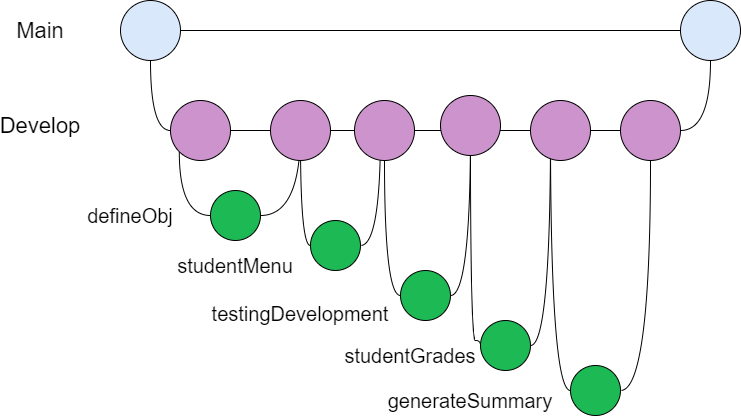

The diagram above was exported from draw.io. Its source (the exported page's mxGraphModel, read from the mxfile embedded in the PNG):
<mxGraphModel dx="782" dy="482" grid="1" gridSize="10" guides="1" tooltips="1" connect="1" arrows="1" fold="1" page="1" pageScale="1" pageWidth="827" pageHeight="1169" math="0" shadow="0">
  <root>
    <mxCell id="0" />
    <mxCell id="1" parent="0" />
    <mxCell id="1wxpULPBlE9sbWNUiB5e-5" style="edgeStyle=orthogonalEdgeStyle;rounded=0;orthogonalLoop=1;jettySize=auto;html=1;exitX=1;exitY=0.5;exitDx=0;exitDy=0;entryX=0;entryY=0.5;entryDx=0;entryDy=0;endArrow=none;endFill=0;" edge="1" parent="1" source="1wxpULPBlE9sbWNUiB5e-1" target="1wxpULPBlE9sbWNUiB5e-3">
      <mxGeometry relative="1" as="geometry" />
    </mxCell>
    <mxCell id="1wxpULPBlE9sbWNUiB5e-6" style="edgeStyle=orthogonalEdgeStyle;rounded=0;orthogonalLoop=1;jettySize=auto;html=1;exitX=0.5;exitY=1;exitDx=0;exitDy=0;entryX=0;entryY=0.5;entryDx=0;entryDy=0;endArrow=none;endFill=0;curved=1;" edge="1" parent="1" source="1wxpULPBlE9sbWNUiB5e-1" target="1wxpULPBlE9sbWNUiB5e-4">
      <mxGeometry relative="1" as="geometry" />
    </mxCell>
    <mxCell id="1wxpULPBlE9sbWNUiB5e-1" value="" style="ellipse;whiteSpace=wrap;html=1;aspect=fixed;fillColor=#dae8fc;" vertex="1" parent="1">
      <mxGeometry x="150" y="190" width="60" height="60" as="geometry" />
    </mxCell>
    <mxCell id="1wxpULPBlE9sbWNUiB5e-3" value="" style="ellipse;whiteSpace=wrap;html=1;aspect=fixed;fillColor=#dae8fc;" vertex="1" parent="1">
      <mxGeometry x="710" y="190" width="60" height="60" as="geometry" />
    </mxCell>
    <mxCell id="1wxpULPBlE9sbWNUiB5e-12" style="edgeStyle=orthogonalEdgeStyle;curved=1;rounded=0;orthogonalLoop=1;jettySize=auto;html=1;exitX=1;exitY=0.5;exitDx=0;exitDy=0;entryX=0;entryY=0.5;entryDx=0;entryDy=0;endArrow=none;endFill=0;startArrow=none;" edge="1" parent="1" source="1wxpULPBlE9sbWNUiB5e-67" target="1wxpULPBlE9sbWNUiB5e-11">
      <mxGeometry relative="1" as="geometry">
        <mxPoint x="290" y="320" as="targetPoint" />
      </mxGeometry>
    </mxCell>
    <mxCell id="1wxpULPBlE9sbWNUiB5e-28" style="edgeStyle=orthogonalEdgeStyle;curved=1;rounded=0;orthogonalLoop=1;jettySize=auto;html=1;exitX=0;exitY=1;exitDx=0;exitDy=0;entryX=0;entryY=0.5;entryDx=0;entryDy=0;fontFamily=Helvetica;endArrow=none;endFill=0;strokeColor=#000000;" edge="1" parent="1" source="1wxpULPBlE9sbWNUiB5e-4" target="1wxpULPBlE9sbWNUiB5e-15">
      <mxGeometry relative="1" as="geometry" />
    </mxCell>
    <mxCell id="1wxpULPBlE9sbWNUiB5e-4" value="" style="ellipse;whiteSpace=wrap;html=1;aspect=fixed;fillColor=#CC93CC;" vertex="1" parent="1">
      <mxGeometry x="200" y="290" width="60" height="60" as="geometry" />
    </mxCell>
    <mxCell id="1wxpULPBlE9sbWNUiB5e-18" style="edgeStyle=orthogonalEdgeStyle;curved=1;rounded=0;orthogonalLoop=1;jettySize=auto;html=1;exitX=1;exitY=0.5;exitDx=0;exitDy=0;entryX=0.5;entryY=1;entryDx=0;entryDy=0;endArrow=none;endFill=0;strokeColor=#000000;" edge="1" parent="1" source="1wxpULPBlE9sbWNUiB5e-11" target="1wxpULPBlE9sbWNUiB5e-3">
      <mxGeometry relative="1" as="geometry" />
    </mxCell>
    <mxCell id="1wxpULPBlE9sbWNUiB5e-11" value="" style="ellipse;whiteSpace=wrap;html=1;aspect=fixed;fillColor=#CC93CC;" vertex="1" parent="1">
      <mxGeometry x="650" y="290" width="60" height="60" as="geometry" />
    </mxCell>
    <mxCell id="1wxpULPBlE9sbWNUiB5e-41" style="edgeStyle=orthogonalEdgeStyle;curved=1;rounded=0;orthogonalLoop=1;jettySize=auto;html=1;exitX=1;exitY=0.5;exitDx=0;exitDy=0;fontFamily=Helvetica;endArrow=none;endFill=0;strokeColor=#000000;" edge="1" parent="1" source="1wxpULPBlE9sbWNUiB5e-15">
      <mxGeometry relative="1" as="geometry">
        <mxPoint x="330" y="320" as="targetPoint" />
      </mxGeometry>
    </mxCell>
    <mxCell id="1wxpULPBlE9sbWNUiB5e-15" value="" style="ellipse;whiteSpace=wrap;html=1;aspect=fixed;fillColor=#1DB954;" vertex="1" parent="1">
      <mxGeometry x="240" y="380" width="50" height="50" as="geometry" />
    </mxCell>
    <mxCell id="1wxpULPBlE9sbWNUiB5e-19" value="&lt;font style=&quot;font-size: 22px&quot;&gt;&lt;span style=&quot;font-weight: normal&quot;&gt;Main&lt;/span&gt;&lt;/font&gt;" style="text;html=1;strokeColor=none;fillColor=none;align=center;verticalAlign=middle;whiteSpace=wrap;rounded=0;fontFamily=Helvetica;fontStyle=1" vertex="1" parent="1">
      <mxGeometry x="30" y="205" width="80" height="30" as="geometry" />
    </mxCell>
    <mxCell id="1wxpULPBlE9sbWNUiB5e-20" value="&lt;font style=&quot;font-size: 22px&quot;&gt;&lt;span style=&quot;font-weight: normal&quot;&gt;Develop&lt;/span&gt;&lt;/font&gt;" style="text;html=1;strokeColor=none;fillColor=none;align=center;verticalAlign=middle;whiteSpace=wrap;rounded=0;fontFamily=Helvetica;fontStyle=1" vertex="1" parent="1">
      <mxGeometry x="30" y="300" width="80" height="30" as="geometry" />
    </mxCell>
    <mxCell id="1wxpULPBlE9sbWNUiB5e-21" value="&lt;font size=&quot;1&quot;&gt;&lt;span style=&quot;font-weight: normal ; font-size: 20px&quot;&gt;defineObj&lt;/span&gt;&lt;/font&gt;" style="text;html=1;strokeColor=none;align=center;verticalAlign=middle;whiteSpace=wrap;rounded=0;fontFamily=Helvetica;fontStyle=1;" vertex="1" parent="1">
      <mxGeometry x="120" y="390" width="80" height="30" as="geometry" />
    </mxCell>
    <mxCell id="1wxpULPBlE9sbWNUiB5e-26" value="&lt;font size=&quot;1&quot;&gt;&lt;span style=&quot;font-weight: normal ; font-size: 20px&quot;&gt;studentMenu&lt;/span&gt;&lt;/font&gt;" style="text;html=1;strokeColor=none;align=center;verticalAlign=middle;whiteSpace=wrap;rounded=0;fontFamily=Helvetica;fontStyle=1;" vertex="1" parent="1">
      <mxGeometry x="225" y="440" width="80" height="30" as="geometry" />
    </mxCell>
    <mxCell id="1wxpULPBlE9sbWNUiB5e-48" style="edgeStyle=orthogonalEdgeStyle;curved=1;rounded=0;orthogonalLoop=1;jettySize=auto;html=1;exitX=1;exitY=0.5;exitDx=0;exitDy=0;fontFamily=Helvetica;endArrow=none;endFill=0;strokeColor=#000000;" edge="1" parent="1" source="1wxpULPBlE9sbWNUiB5e-34">
      <mxGeometry relative="1" as="geometry">
        <mxPoint x="410" y="320" as="targetPoint" />
      </mxGeometry>
    </mxCell>
    <mxCell id="1wxpULPBlE9sbWNUiB5e-55" style="edgeStyle=orthogonalEdgeStyle;curved=1;rounded=0;orthogonalLoop=1;jettySize=auto;html=1;exitX=0;exitY=0.5;exitDx=0;exitDy=0;fontFamily=Helvetica;fontSize=21;endArrow=none;endFill=0;strokeColor=#000000;" edge="1" parent="1" source="1wxpULPBlE9sbWNUiB5e-34">
      <mxGeometry relative="1" as="geometry">
        <mxPoint x="330" y="330" as="targetPoint" />
        <Array as="points">
          <mxPoint x="330" y="435" />
        </Array>
      </mxGeometry>
    </mxCell>
    <mxCell id="1wxpULPBlE9sbWNUiB5e-34" value="" style="ellipse;whiteSpace=wrap;html=1;aspect=fixed;fillColor=#1DB954;" vertex="1" parent="1">
      <mxGeometry x="340" y="410" width="50" height="50" as="geometry" />
    </mxCell>
    <mxCell id="1wxpULPBlE9sbWNUiB5e-51" style="edgeStyle=orthogonalEdgeStyle;curved=1;rounded=0;orthogonalLoop=1;jettySize=auto;html=1;exitX=0;exitY=0.5;exitDx=0;exitDy=0;fontFamily=Helvetica;fontSize=21;endArrow=none;endFill=0;strokeColor=#000000;startArrow=none;" edge="1" parent="1" source="1wxpULPBlE9sbWNUiB5e-64">
      <mxGeometry relative="1" as="geometry">
        <mxPoint x="410" y="320" as="targetPoint" />
      </mxGeometry>
    </mxCell>
    <mxCell id="1wxpULPBlE9sbWNUiB5e-52" style="edgeStyle=orthogonalEdgeStyle;curved=1;rounded=0;orthogonalLoop=1;jettySize=auto;html=1;exitX=1;exitY=0.5;exitDx=0;exitDy=0;fontFamily=Helvetica;fontSize=21;endArrow=none;endFill=0;strokeColor=#000000;" edge="1" parent="1" source="1wxpULPBlE9sbWNUiB5e-43">
      <mxGeometry relative="1" as="geometry">
        <mxPoint x="500" y="320" as="targetPoint" />
      </mxGeometry>
    </mxCell>
    <mxCell id="1wxpULPBlE9sbWNUiB5e-43" value="" style="ellipse;whiteSpace=wrap;html=1;aspect=fixed;fillColor=#1DB954;" vertex="1" parent="1">
      <mxGeometry x="430" y="460" width="50" height="50" as="geometry" />
    </mxCell>
    <mxCell id="1wxpULPBlE9sbWNUiB5e-46" value="&lt;font style=&quot;font-size: 20px&quot;&gt;&lt;span style=&quot;font-weight: normal&quot;&gt;testingDevelopment&lt;br&gt;&lt;br&gt;&lt;/span&gt;&lt;/font&gt;" style="text;html=1;strokeColor=none;align=center;verticalAlign=middle;whiteSpace=wrap;rounded=0;fontFamily=Helvetica;fontStyle=1;fontSize=21;" vertex="1" parent="1">
      <mxGeometry x="290" y="500" width="80" height="30" as="geometry" />
    </mxCell>
    <mxCell id="1wxpULPBlE9sbWNUiB5e-56" style="edgeStyle=orthogonalEdgeStyle;curved=1;rounded=0;orthogonalLoop=1;jettySize=auto;html=1;exitX=0;exitY=0.5;exitDx=0;exitDy=0;fontFamily=Helvetica;fontSize=21;endArrow=none;endFill=0;strokeColor=#000000;" edge="1" parent="1" source="1wxpULPBlE9sbWNUiB5e-53">
      <mxGeometry relative="1" as="geometry">
        <mxPoint x="500" y="330" as="targetPoint" />
        <Array as="points">
          <mxPoint x="500" y="530" />
        </Array>
      </mxGeometry>
    </mxCell>
    <mxCell id="1wxpULPBlE9sbWNUiB5e-57" style="edgeStyle=orthogonalEdgeStyle;curved=1;rounded=0;orthogonalLoop=1;jettySize=auto;html=1;exitX=1;exitY=0.5;exitDx=0;exitDy=0;fontFamily=Helvetica;fontSize=21;endArrow=none;endFill=0;strokeColor=#000000;" edge="1" parent="1" source="1wxpULPBlE9sbWNUiB5e-53">
      <mxGeometry relative="1" as="geometry">
        <mxPoint x="580" y="320" as="targetPoint" />
      </mxGeometry>
    </mxCell>
    <mxCell id="1wxpULPBlE9sbWNUiB5e-53" value="" style="ellipse;whiteSpace=wrap;html=1;aspect=fixed;fillColor=#1DB954;" vertex="1" parent="1">
      <mxGeometry x="510" y="510" width="50" height="50" as="geometry" />
    </mxCell>
    <mxCell id="1wxpULPBlE9sbWNUiB5e-54" value="&lt;font&gt;&lt;span style=&quot;font-weight: 400&quot;&gt;&lt;font style=&quot;font-size: 20px&quot;&gt;studentGrades&lt;/font&gt;&lt;/span&gt;&lt;br style=&quot;font-weight: 400&quot;&gt;&lt;/font&gt;" style="text;html=1;strokeColor=none;align=center;verticalAlign=middle;whiteSpace=wrap;rounded=0;fontFamily=Helvetica;fontStyle=1;fontSize=21;" vertex="1" parent="1">
      <mxGeometry x="400" y="530" width="80" height="30" as="geometry" />
    </mxCell>
    <mxCell id="1wxpULPBlE9sbWNUiB5e-60" style="edgeStyle=orthogonalEdgeStyle;curved=1;rounded=0;orthogonalLoop=1;jettySize=auto;html=1;exitX=0;exitY=0.5;exitDx=0;exitDy=0;fontFamily=Helvetica;fontSize=21;endArrow=none;endFill=0;strokeColor=#000000;" edge="1" parent="1" source="1wxpULPBlE9sbWNUiB5e-58">
      <mxGeometry relative="1" as="geometry">
        <mxPoint x="580" y="320" as="targetPoint" />
      </mxGeometry>
    </mxCell>
    <mxCell id="1wxpULPBlE9sbWNUiB5e-61" style="edgeStyle=orthogonalEdgeStyle;curved=1;rounded=0;orthogonalLoop=1;jettySize=auto;html=1;exitX=1;exitY=0.5;exitDx=0;exitDy=0;entryX=0.5;entryY=1;entryDx=0;entryDy=0;fontFamily=Helvetica;fontSize=21;endArrow=none;endFill=0;strokeColor=#000000;" edge="1" parent="1" source="1wxpULPBlE9sbWNUiB5e-58" target="1wxpULPBlE9sbWNUiB5e-11">
      <mxGeometry relative="1" as="geometry" />
    </mxCell>
    <mxCell id="1wxpULPBlE9sbWNUiB5e-58" value="" style="ellipse;whiteSpace=wrap;html=1;aspect=fixed;fillColor=#1DB954;" vertex="1" parent="1">
      <mxGeometry x="600" y="555" width="50" height="50" as="geometry" />
    </mxCell>
    <mxCell id="1wxpULPBlE9sbWNUiB5e-59" value="&lt;font&gt;&lt;span style=&quot;font-weight: 400&quot;&gt;&lt;font style=&quot;font-size: 20px&quot;&gt;generateSummary&lt;/font&gt;&lt;/span&gt;&lt;br style=&quot;font-weight: 400&quot;&gt;&lt;/font&gt;" style="text;html=1;strokeColor=none;align=center;verticalAlign=middle;whiteSpace=wrap;rounded=0;fontFamily=Helvetica;fontStyle=1;fontSize=21;" vertex="1" parent="1">
      <mxGeometry x="460" y="575" width="80" height="30" as="geometry" />
    </mxCell>
    <mxCell id="1wxpULPBlE9sbWNUiB5e-62" value="" style="ellipse;whiteSpace=wrap;html=1;aspect=fixed;fillColor=#CC93CC;" vertex="1" parent="1">
      <mxGeometry x="300" y="290" width="60" height="60" as="geometry" />
    </mxCell>
    <mxCell id="1wxpULPBlE9sbWNUiB5e-63" value="" style="edgeStyle=orthogonalEdgeStyle;curved=1;rounded=0;orthogonalLoop=1;jettySize=auto;html=1;exitX=1;exitY=0.5;exitDx=0;exitDy=0;entryX=0;entryY=0.5;entryDx=0;entryDy=0;endArrow=none;endFill=0;" edge="1" parent="1" source="1wxpULPBlE9sbWNUiB5e-4" target="1wxpULPBlE9sbWNUiB5e-62">
      <mxGeometry relative="1" as="geometry">
        <mxPoint x="260" y="320" as="sourcePoint" />
        <mxPoint x="650" y="320" as="targetPoint" />
      </mxGeometry>
    </mxCell>
    <mxCell id="1wxpULPBlE9sbWNUiB5e-65" value="" style="edgeStyle=orthogonalEdgeStyle;curved=1;rounded=0;orthogonalLoop=1;jettySize=auto;html=1;exitX=0;exitY=0.5;exitDx=0;exitDy=0;fontFamily=Helvetica;fontSize=21;endArrow=none;endFill=0;strokeColor=#000000;" edge="1" parent="1" source="1wxpULPBlE9sbWNUiB5e-43" target="1wxpULPBlE9sbWNUiB5e-64">
      <mxGeometry relative="1" as="geometry">
        <mxPoint x="410" y="320" as="targetPoint" />
        <mxPoint x="430" y="485" as="sourcePoint" />
        <Array as="points">
          <mxPoint x="414" y="485" />
        </Array>
      </mxGeometry>
    </mxCell>
    <mxCell id="1wxpULPBlE9sbWNUiB5e-67" value="" style="ellipse;whiteSpace=wrap;html=1;aspect=fixed;fillColor=#CC93CC;" vertex="1" parent="1">
      <mxGeometry x="560" y="290" width="60" height="60" as="geometry" />
    </mxCell>
    <mxCell id="1wxpULPBlE9sbWNUiB5e-68" value="" style="edgeStyle=orthogonalEdgeStyle;curved=1;rounded=0;orthogonalLoop=1;jettySize=auto;html=1;exitX=1;exitY=0.5;exitDx=0;exitDy=0;entryX=0;entryY=0.5;entryDx=0;entryDy=0;endArrow=none;endFill=0;startArrow=none;" edge="1" parent="1" source="1wxpULPBlE9sbWNUiB5e-62" target="1wxpULPBlE9sbWNUiB5e-67">
      <mxGeometry relative="1" as="geometry">
        <mxPoint x="360" y="320" as="sourcePoint" />
        <mxPoint x="650" y="320" as="targetPoint" />
      </mxGeometry>
    </mxCell>
    <mxCell id="1wxpULPBlE9sbWNUiB5e-66" value="" style="ellipse;whiteSpace=wrap;html=1;aspect=fixed;fillColor=#CC93CC;" vertex="1" parent="1">
      <mxGeometry x="470" y="285" width="60" height="60" as="geometry" />
    </mxCell>
    <mxCell id="1wxpULPBlE9sbWNUiB5e-64" value="" style="ellipse;whiteSpace=wrap;html=1;aspect=fixed;fillColor=#CC93CC;" vertex="1" parent="1">
      <mxGeometry x="384" y="290" width="60" height="60" as="geometry" />
    </mxCell>
  </root>
</mxGraphModel>